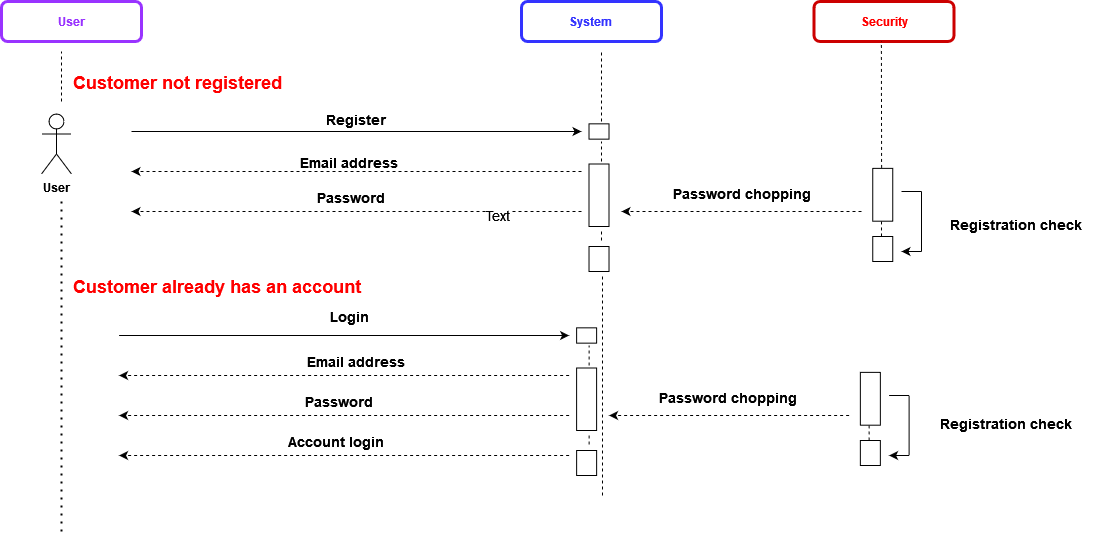

The diagram above was exported from draw.io. Its source (the exported page's mxGraphModel, read from the mxfile embedded in the PNG):
<mxGraphModel dx="-17058" dy="851" grid="1" gridSize="10" guides="1" tooltips="1" connect="1" arrows="1" fold="1" page="1" pageScale="1" pageWidth="1169" pageHeight="827" math="0" shadow="0">
  <root>
    <mxCell id="0" />
    <mxCell id="1" parent="0" />
    <mxCell id="xM2uiPtEBUjCSEflGXkP-1" value="&lt;b&gt;&lt;font color=&quot;#9933FF&quot;&gt;User&lt;/font&gt;&lt;/b&gt;" style="rounded=1;whiteSpace=wrap;html=1;strokeWidth=3;strokeColor=#9933FF;" parent="1" vertex="1">
      <mxGeometry x="18760" y="30" width="140" height="40" as="geometry" />
    </mxCell>
    <mxCell id="xM2uiPtEBUjCSEflGXkP-2" value="&lt;b&gt;&lt;font color=&quot;#3333FF&quot;&gt;System&lt;br&gt;&lt;/font&gt;&lt;/b&gt;" style="rounded=1;whiteSpace=wrap;html=1;strokeColor=#3333FF;strokeWidth=3;" parent="1" vertex="1">
      <mxGeometry x="19280" y="30" width="140" height="40" as="geometry" />
    </mxCell>
    <mxCell id="xM2uiPtEBUjCSEflGXkP-3" value="&lt;b&gt;User&lt;/b&gt;" style="shape=umlActor;verticalLabelPosition=bottom;verticalAlign=top;html=1;outlineConnect=0;" parent="1" vertex="1">
      <mxGeometry x="18800" y="142.5" width="30" height="60" as="geometry" />
    </mxCell>
    <mxCell id="xM2uiPtEBUjCSEflGXkP-5" value="&lt;span style=&quot;font-size: 14px;&quot;&gt;Register&lt;/span&gt;" style="text;html=1;strokeColor=none;fillColor=none;align=center;verticalAlign=middle;whiteSpace=wrap;rounded=0;fontStyle=1;fontSize=14;" parent="1" vertex="1">
      <mxGeometry x="19050" y="137.5" width="130" height="20" as="geometry" />
    </mxCell>
    <mxCell id="xM2uiPtEBUjCSEflGXkP-6" value="" style="endArrow=classic;html=1;rounded=0;endFill=1;startArrow=none;fontSize=14;" parent="1" edge="1">
      <mxGeometry relative="1" as="geometry">
        <mxPoint x="18890" y="160" as="sourcePoint" />
        <mxPoint x="19340" y="160" as="targetPoint" />
      </mxGeometry>
    </mxCell>
    <mxCell id="xM2uiPtEBUjCSEflGXkP-7" value="&lt;b style=&quot;font-size: 14px;&quot;&gt;Email address&lt;/b&gt;" style="text;html=1;strokeColor=none;fillColor=none;align=center;verticalAlign=middle;whiteSpace=wrap;rounded=0;fontSize=14;" parent="1" vertex="1">
      <mxGeometry x="19042.5" y="185" width="130" height="12.5" as="geometry" />
    </mxCell>
    <mxCell id="xM2uiPtEBUjCSEflGXkP-8" value="" style="endArrow=classic;html=1;rounded=0;dashed=1;fontStyle=1;fontSize=14;" parent="1" edge="1">
      <mxGeometry width="50" height="50" relative="1" as="geometry">
        <mxPoint x="19340" y="200" as="sourcePoint" />
        <mxPoint x="18890" y="200" as="targetPoint" />
      </mxGeometry>
    </mxCell>
    <mxCell id="xM2uiPtEBUjCSEflGXkP-9" value="" style="rounded=0;whiteSpace=wrap;html=1;fontSize=14;rotation=-90;" parent="1" vertex="1">
      <mxGeometry x="19349.859999999997" y="150" width="15.31" height="20" as="geometry" />
    </mxCell>
    <mxCell id="xM2uiPtEBUjCSEflGXkP-10" value="" style="rounded=0;whiteSpace=wrap;html=1;fontSize=14;rotation=-90;" parent="1" vertex="1">
      <mxGeometry x="19326.25" y="213.75" width="62.5" height="20" as="geometry" />
    </mxCell>
    <mxCell id="xM2uiPtEBUjCSEflGXkP-11" value="" style="rounded=0;whiteSpace=wrap;html=1;fontSize=14;rotation=-90;" parent="1" vertex="1">
      <mxGeometry x="19345.02" y="277.5" width="25" height="20" as="geometry" />
    </mxCell>
    <mxCell id="xM2uiPtEBUjCSEflGXkP-12" value="" style="endArrow=none;html=1;rounded=0;dashed=1;fontSize=14;" parent="1" edge="1">
      <mxGeometry width="50" height="50" relative="1" as="geometry">
        <mxPoint x="19670" y="258.75" as="sourcePoint" />
        <mxPoint x="19670" y="258.75" as="targetPoint" />
      </mxGeometry>
    </mxCell>
    <mxCell id="xM2uiPtEBUjCSEflGXkP-13" value="" style="endArrow=none;html=1;rounded=0;fontSize=14;" parent="1" edge="1">
      <mxGeometry width="50" height="50" relative="1" as="geometry">
        <mxPoint x="19680" y="280" as="sourcePoint" />
        <mxPoint x="19680" y="220" as="targetPoint" />
      </mxGeometry>
    </mxCell>
    <mxCell id="xM2uiPtEBUjCSEflGXkP-14" value="" style="endArrow=none;html=1;rounded=0;fontSize=14;" parent="1" edge="1">
      <mxGeometry width="50" height="50" relative="1" as="geometry">
        <mxPoint x="19680" y="220" as="sourcePoint" />
        <mxPoint x="19660" y="220" as="targetPoint" />
      </mxGeometry>
    </mxCell>
    <mxCell id="xM2uiPtEBUjCSEflGXkP-15" value="" style="endArrow=classic;html=1;rounded=0;fontSize=14;" parent="1" edge="1">
      <mxGeometry width="50" height="50" relative="1" as="geometry">
        <mxPoint x="19680" y="280" as="sourcePoint" />
        <mxPoint x="19660" y="280" as="targetPoint" />
      </mxGeometry>
    </mxCell>
    <mxCell id="xM2uiPtEBUjCSEflGXkP-16" value="Password" style="text;html=1;strokeColor=none;fillColor=none;align=center;verticalAlign=middle;whiteSpace=wrap;rounded=0;fontStyle=1;fontColor=#000000;fontSize=14;" parent="1" vertex="1">
      <mxGeometry x="19040" y="215" width="140" height="22.5" as="geometry" />
    </mxCell>
    <mxCell id="xM2uiPtEBUjCSEflGXkP-17" value="" style="endArrow=classic;html=1;rounded=0;dashed=1;fontSize=14;" parent="1" edge="1">
      <mxGeometry width="50" height="50" relative="1" as="geometry">
        <mxPoint x="19340" y="240" as="sourcePoint" />
        <mxPoint x="18890" y="240" as="targetPoint" />
      </mxGeometry>
    </mxCell>
    <mxCell id="J9l8Oh9GIflhTSUL6od_-27" value="Text" style="edgeLabel;html=1;align=center;verticalAlign=middle;resizable=0;points=[];fontSize=14;fontColor=#000000;" parent="xM2uiPtEBUjCSEflGXkP-17" connectable="0" vertex="1">
      <mxGeometry x="-0.6222" y="3" relative="1" as="geometry">
        <mxPoint as="offset" />
      </mxGeometry>
    </mxCell>
    <mxCell id="xM2uiPtEBUjCSEflGXkP-18" value="" style="endArrow=none;dashed=1;html=1;rounded=0;fontColor=#000000;fontSize=14;" parent="1" edge="1">
      <mxGeometry width="50" height="50" relative="1" as="geometry">
        <mxPoint x="19360" y="190" as="sourcePoint" />
        <mxPoint x="19360" y="170" as="targetPoint" />
      </mxGeometry>
    </mxCell>
    <mxCell id="xM2uiPtEBUjCSEflGXkP-19" value="" style="endArrow=none;dashed=1;html=1;rounded=0;fontColor=#000000;fontSize=14;" parent="1" edge="1">
      <mxGeometry width="50" height="50" relative="1" as="geometry">
        <mxPoint x="19360" y="260" as="sourcePoint" />
        <mxPoint x="19360" y="270" as="targetPoint" />
      </mxGeometry>
    </mxCell>
    <mxCell id="xM2uiPtEBUjCSEflGXkP-20" value="&lt;font color=&quot;#FF0000&quot;&gt;Security&lt;/font&gt;" style="rounded=1;whiteSpace=wrap;html=1;strokeColor=#CC0000;strokeWidth=3;fontStyle=1" parent="1" vertex="1">
      <mxGeometry x="19572.5" y="30" width="140" height="40" as="geometry" />
    </mxCell>
    <mxCell id="xM2uiPtEBUjCSEflGXkP-21" value="" style="rounded=0;whiteSpace=wrap;html=1;fontSize=14;rotation=-90;" parent="1" vertex="1">
      <mxGeometry x="19614.84" y="213.28" width="52.82" height="20" as="geometry" />
    </mxCell>
    <mxCell id="xM2uiPtEBUjCSEflGXkP-22" value="Password chopping" style="text;html=1;strokeColor=none;fillColor=none;align=center;verticalAlign=middle;whiteSpace=wrap;rounded=0;fontStyle=1;fontColor=#000000;fontSize=14;" parent="1" vertex="1">
      <mxGeometry x="19413.86" y="210.78" width="172.5" height="22.5" as="geometry" />
    </mxCell>
    <mxCell id="xM2uiPtEBUjCSEflGXkP-23" value="" style="endArrow=classic;html=1;rounded=0;dashed=1;fontSize=14;" parent="1" edge="1">
      <mxGeometry width="50" height="50" relative="1" as="geometry">
        <mxPoint x="19620" y="240" as="sourcePoint" />
        <mxPoint x="19380" y="240" as="targetPoint" />
      </mxGeometry>
    </mxCell>
    <mxCell id="xM2uiPtEBUjCSEflGXkP-24" value="" style="rounded=0;whiteSpace=wrap;html=1;fontSize=14;rotation=-90;" parent="1" vertex="1">
      <mxGeometry x="19628.75" y="267.5" width="25" height="20" as="geometry" />
    </mxCell>
    <mxCell id="xM2uiPtEBUjCSEflGXkP-25" value="" style="endArrow=none;html=1;rounded=0;dashed=1;fontSize=12;" parent="1" edge="1">
      <mxGeometry width="50" height="50" relative="1" as="geometry">
        <mxPoint x="19671" y="441.97" as="sourcePoint" />
        <mxPoint x="19671" y="441.97" as="targetPoint" />
      </mxGeometry>
    </mxCell>
    <mxCell id="xM2uiPtEBUjCSEflGXkP-27" value="" style="endArrow=none;dashed=1;html=1;rounded=0;" parent="1" edge="1">
      <mxGeometry width="50" height="50" relative="1" as="geometry">
        <mxPoint x="18820" y="130" as="sourcePoint" />
        <mxPoint x="18820" y="80" as="targetPoint" />
      </mxGeometry>
    </mxCell>
    <mxCell id="xM2uiPtEBUjCSEflGXkP-28" value="" style="endArrow=none;dashed=1;html=1;dashPattern=1 3;strokeWidth=2;rounded=0;" parent="1" edge="1">
      <mxGeometry width="50" height="50" relative="1" as="geometry">
        <mxPoint x="18820" y="230" as="sourcePoint" />
        <mxPoint x="18820" y="560" as="targetPoint" />
      </mxGeometry>
    </mxCell>
    <mxCell id="xM2uiPtEBUjCSEflGXkP-29" value="" style="endArrow=none;dashed=1;html=1;rounded=0;" parent="1" edge="1">
      <mxGeometry width="50" height="50" relative="1" as="geometry">
        <mxPoint x="19360" y="150" as="sourcePoint" />
        <mxPoint x="19360" y="80" as="targetPoint" />
      </mxGeometry>
    </mxCell>
    <mxCell id="xM2uiPtEBUjCSEflGXkP-30" value="" style="endArrow=none;dashed=1;html=1;rounded=0;" parent="1" edge="1">
      <mxGeometry width="50" height="50" relative="1" as="geometry">
        <mxPoint x="19361" y="524" as="sourcePoint" />
        <mxPoint x="19361" y="304" as="targetPoint" />
      </mxGeometry>
    </mxCell>
    <mxCell id="xM2uiPtEBUjCSEflGXkP-31" value="" style="endArrow=none;dashed=1;html=1;rounded=0;exitX=1.009;exitY=0.441;exitDx=0;exitDy=0;entryX=0.481;entryY=1.001;entryDx=0;entryDy=0;entryPerimeter=0;exitPerimeter=0;" parent="1" source="xM2uiPtEBUjCSEflGXkP-21" target="xM2uiPtEBUjCSEflGXkP-20" edge="1">
      <mxGeometry width="50" height="50" relative="1" as="geometry">
        <mxPoint x="19641.05" y="140" as="sourcePoint" />
        <mxPoint x="19641.05" y="70" as="targetPoint" />
      </mxGeometry>
    </mxCell>
    <mxCell id="xM2uiPtEBUjCSEflGXkP-32" value="" style="endArrow=none;dashed=1;html=1;rounded=0;exitX=1.005;exitY=0.437;exitDx=0;exitDy=0;exitPerimeter=0;fontSize=14;" parent="1" source="xM2uiPtEBUjCSEflGXkP-24" edge="1">
      <mxGeometry width="50" height="50" relative="1" as="geometry">
        <mxPoint x="19640" y="260" as="sourcePoint" />
        <mxPoint x="19640" y="250" as="targetPoint" />
      </mxGeometry>
    </mxCell>
    <mxCell id="xM2uiPtEBUjCSEflGXkP-33" value="" style="endArrow=classic;html=1;rounded=0;endFill=1;startArrow=none;" parent="1" edge="1">
      <mxGeometry relative="1" as="geometry">
        <mxPoint x="18877.61" y="364" as="sourcePoint" />
        <mxPoint x="19327.61" y="364" as="targetPoint" />
      </mxGeometry>
    </mxCell>
    <mxCell id="xM2uiPtEBUjCSEflGXkP-35" value="" style="endArrow=classic;html=1;rounded=0;dashed=1;" parent="1" edge="1">
      <mxGeometry width="50" height="50" relative="1" as="geometry">
        <mxPoint x="19327.61" y="404" as="sourcePoint" />
        <mxPoint x="18877.61" y="404" as="targetPoint" />
      </mxGeometry>
    </mxCell>
    <mxCell id="xM2uiPtEBUjCSEflGXkP-36" value="" style="endArrow=classic;html=1;rounded=0;dashed=1;" parent="1" edge="1">
      <mxGeometry width="50" height="50" relative="1" as="geometry">
        <mxPoint x="19327.61" y="484" as="sourcePoint" />
        <mxPoint x="18877.61" y="484" as="targetPoint" />
      </mxGeometry>
    </mxCell>
    <mxCell id="xM2uiPtEBUjCSEflGXkP-37" value="" style="rounded=0;whiteSpace=wrap;html=1;fontSize=12;rotation=-90;" parent="1" vertex="1">
      <mxGeometry x="19337.469999999998" y="354" width="15.31" height="20" as="geometry" />
    </mxCell>
    <mxCell id="xM2uiPtEBUjCSEflGXkP-38" value="" style="rounded=0;whiteSpace=wrap;html=1;fontSize=12;rotation=-90;" parent="1" vertex="1">
      <mxGeometry x="19313.86" y="417.75" width="62.5" height="20" as="geometry" />
    </mxCell>
    <mxCell id="xM2uiPtEBUjCSEflGXkP-39" value="" style="rounded=0;whiteSpace=wrap;html=1;fontSize=12;rotation=-90;" parent="1" vertex="1">
      <mxGeometry x="19332.63" y="481.5" width="25" height="20" as="geometry" />
    </mxCell>
    <mxCell id="xM2uiPtEBUjCSEflGXkP-40" value="" style="endArrow=none;html=1;rounded=0;dashed=1;fontSize=12;" parent="1" edge="1">
      <mxGeometry width="50" height="50" relative="1" as="geometry">
        <mxPoint x="19657.61" y="462.75" as="sourcePoint" />
        <mxPoint x="19657.61" y="462.75" as="targetPoint" />
      </mxGeometry>
    </mxCell>
    <mxCell id="xM2uiPtEBUjCSEflGXkP-41" value="" style="endArrow=none;html=1;rounded=0;fontSize=12;" parent="1" edge="1">
      <mxGeometry width="50" height="50" relative="1" as="geometry">
        <mxPoint x="19667.61" y="484" as="sourcePoint" />
        <mxPoint x="19667.61" y="424" as="targetPoint" />
      </mxGeometry>
    </mxCell>
    <mxCell id="xM2uiPtEBUjCSEflGXkP-42" value="" style="endArrow=none;html=1;rounded=0;fontSize=12;" parent="1" edge="1">
      <mxGeometry width="50" height="50" relative="1" as="geometry">
        <mxPoint x="19667.61" y="424" as="sourcePoint" />
        <mxPoint x="19647.61" y="424" as="targetPoint" />
      </mxGeometry>
    </mxCell>
    <mxCell id="xM2uiPtEBUjCSEflGXkP-43" value="" style="endArrow=classic;html=1;rounded=0;fontSize=12;" parent="1" edge="1">
      <mxGeometry width="50" height="50" relative="1" as="geometry">
        <mxPoint x="19667.61" y="484" as="sourcePoint" />
        <mxPoint x="19647.61" y="484" as="targetPoint" />
      </mxGeometry>
    </mxCell>
    <mxCell id="xM2uiPtEBUjCSEflGXkP-44" value="&lt;font style=&quot;font-size: 14px;&quot;&gt;&lt;b&gt;Account login&lt;/b&gt;&lt;/font&gt;" style="text;html=1;strokeColor=none;fillColor=none;align=center;verticalAlign=middle;whiteSpace=wrap;rounded=0;" parent="1" vertex="1">
      <mxGeometry x="19030.11" y="459" width="130" height="22.5" as="geometry" />
    </mxCell>
    <mxCell id="xM2uiPtEBUjCSEflGXkP-45" value="&lt;b&gt;&lt;font style=&quot;font-size: 14px;&quot;&gt;Password&lt;/font&gt;&lt;/b&gt;" style="text;html=1;strokeColor=none;fillColor=none;align=center;verticalAlign=middle;whiteSpace=wrap;rounded=0;" parent="1" vertex="1">
      <mxGeometry x="19027.61" y="419" width="140" height="22.5" as="geometry" />
    </mxCell>
    <mxCell id="xM2uiPtEBUjCSEflGXkP-46" value="" style="endArrow=classic;html=1;rounded=0;dashed=1;" parent="1" edge="1">
      <mxGeometry width="50" height="50" relative="1" as="geometry">
        <mxPoint x="19327.61" y="444" as="sourcePoint" />
        <mxPoint x="18877.61" y="444" as="targetPoint" />
      </mxGeometry>
    </mxCell>
    <mxCell id="xM2uiPtEBUjCSEflGXkP-47" value="" style="endArrow=none;dashed=1;html=1;rounded=0;fontColor=#000000;" parent="1" edge="1">
      <mxGeometry width="50" height="50" relative="1" as="geometry">
        <mxPoint x="19347.61" y="394" as="sourcePoint" />
        <mxPoint x="19347.61" y="374" as="targetPoint" />
      </mxGeometry>
    </mxCell>
    <mxCell id="xM2uiPtEBUjCSEflGXkP-48" value="" style="endArrow=none;dashed=1;html=1;rounded=0;fontColor=#000000;" parent="1" edge="1">
      <mxGeometry width="50" height="50" relative="1" as="geometry">
        <mxPoint x="19347.61" y="464" as="sourcePoint" />
        <mxPoint x="19347.61" y="474" as="targetPoint" />
      </mxGeometry>
    </mxCell>
    <mxCell id="xM2uiPtEBUjCSEflGXkP-49" value="" style="rounded=0;whiteSpace=wrap;html=1;fontSize=12;rotation=-90;" parent="1" vertex="1">
      <mxGeometry x="19602.45" y="417.28" width="52.82" height="20" as="geometry" />
    </mxCell>
    <mxCell id="xM2uiPtEBUjCSEflGXkP-50" value="" style="endArrow=classic;html=1;rounded=0;dashed=1;" parent="1" edge="1">
      <mxGeometry width="50" height="50" relative="1" as="geometry">
        <mxPoint x="19607.61" y="444" as="sourcePoint" />
        <mxPoint x="19367.61" y="444" as="targetPoint" />
      </mxGeometry>
    </mxCell>
    <mxCell id="xM2uiPtEBUjCSEflGXkP-51" value="" style="rounded=0;whiteSpace=wrap;html=1;fontSize=12;rotation=-90;" parent="1" vertex="1">
      <mxGeometry x="19616.36" y="471.5" width="25" height="20" as="geometry" />
    </mxCell>
    <mxCell id="xM2uiPtEBUjCSEflGXkP-52" value="" style="endArrow=none;dashed=1;html=1;rounded=0;exitX=1.005;exitY=0.437;exitDx=0;exitDy=0;exitPerimeter=0;" parent="1" source="xM2uiPtEBUjCSEflGXkP-51" edge="1">
      <mxGeometry width="50" height="50" relative="1" as="geometry">
        <mxPoint x="19627.61" y="464" as="sourcePoint" />
        <mxPoint x="19627.61" y="454" as="targetPoint" />
      </mxGeometry>
    </mxCell>
    <mxCell id="xM2uiPtEBUjCSEflGXkP-53" value="&lt;font style=&quot;font-size: 18px;&quot; color=&quot;#FF0000&quot;&gt;&lt;b&gt;Customer already has an account&lt;/b&gt;&lt;/font&gt;" style="text;html=1;strokeColor=none;fillColor=none;align=left;verticalAlign=middle;whiteSpace=wrap;rounded=0;" parent="1" vertex="1">
      <mxGeometry x="18830" y="304" width="460" height="22.5" as="geometry" />
    </mxCell>
    <mxCell id="xM2uiPtEBUjCSEflGXkP-54" value="&lt;b&gt;&lt;font style=&quot;font-size: 14px;&quot;&gt;Login&lt;/font&gt;&lt;/b&gt;" style="text;html=1;strokeColor=none;fillColor=none;align=center;verticalAlign=middle;whiteSpace=wrap;rounded=0;" parent="1" vertex="1">
      <mxGeometry x="19047.61" y="334" width="120" height="22.5" as="geometry" />
    </mxCell>
    <mxCell id="J9l8Oh9GIflhTSUL6od_-1" value="&lt;font style=&quot;font-size: 18px;&quot; color=&quot;#FF0000&quot;&gt;&lt;b&gt;Customer not registered&lt;/b&gt;&lt;/font&gt;" style="text;html=1;strokeColor=none;fillColor=none;align=left;verticalAlign=middle;whiteSpace=wrap;rounded=0;" parent="1" vertex="1">
      <mxGeometry x="18830" y="100" width="460" height="22.5" as="geometry" />
    </mxCell>
    <mxCell id="J9l8Oh9GIflhTSUL6od_-2" value="&lt;b style=&quot;font-size: 14px;&quot;&gt;Registration check&lt;/b&gt;" style="text;html=1;strokeColor=none;fillColor=none;align=center;verticalAlign=middle;whiteSpace=wrap;rounded=0;fontSize=14;" parent="1" vertex="1">
      <mxGeometry x="19690" y="237.5" width="170" height="30" as="geometry" />
    </mxCell>
    <mxCell id="J9l8Oh9GIflhTSUL6od_-23" value="&lt;b style=&quot;font-size: 14px;&quot;&gt;Email address&lt;/b&gt;" style="text;html=1;strokeColor=none;fillColor=none;align=center;verticalAlign=middle;whiteSpace=wrap;rounded=0;fontSize=14;" parent="1" vertex="1">
      <mxGeometry x="19050" y="384" width="130" height="12.5" as="geometry" />
    </mxCell>
    <mxCell id="J9l8Oh9GIflhTSUL6od_-24" value="Password chopping" style="text;html=1;strokeColor=none;fillColor=none;align=center;verticalAlign=middle;whiteSpace=wrap;rounded=0;fontStyle=1;fontColor=#000000;fontSize=14;" parent="1" vertex="1">
      <mxGeometry x="19400" y="414.78" width="172.5" height="22.5" as="geometry" />
    </mxCell>
    <mxCell id="J9l8Oh9GIflhTSUL6od_-25" value="&lt;b style=&quot;font-size: 14px;&quot;&gt;Registration check&lt;/b&gt;" style="text;html=1;strokeColor=none;fillColor=none;align=center;verticalAlign=middle;whiteSpace=wrap;rounded=0;fontSize=14;" parent="1" vertex="1">
      <mxGeometry x="19680" y="437.28" width="170" height="30" as="geometry" />
    </mxCell>
  </root>
</mxGraphModel>